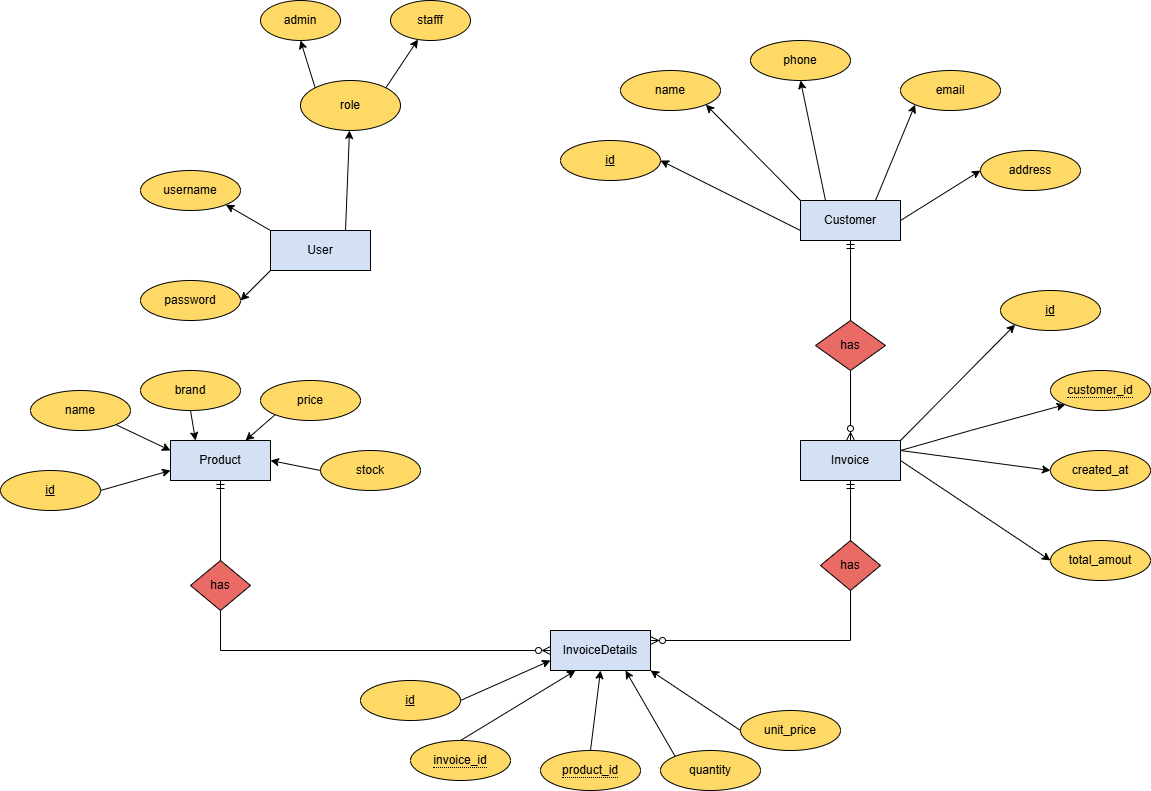

The diagram above was exported from draw.io. Its source (the exported page's mxGraphModel, read from the mxfile embedded in the PNG):
<mxGraphModel dx="2131" dy="1662" grid="1" gridSize="10" guides="1" tooltips="1" connect="1" arrows="1" fold="1" page="1" pageScale="1" pageWidth="850" pageHeight="1100" math="0" shadow="0">
  <root>
    <mxCell id="0" />
    <mxCell id="1" parent="0" />
    <mxCell id="a_FclK2gWN3WmjggqAaB-96" parent="1" style="whiteSpace=wrap;html=1;align=center;fillColor=#D4E1F5;" value="User" vertex="1">
      <mxGeometry height="40" width="100" x="220" y="60" as="geometry" />
    </mxCell>
    <mxCell id="a_FclK2gWN3WmjggqAaB-97" parent="1" style="ellipse;whiteSpace=wrap;html=1;align=center;fillColor=#FFD966;" value="username" vertex="1">
      <mxGeometry height="40" width="100" x="90" as="geometry" />
    </mxCell>
    <mxCell id="a_FclK2gWN3WmjggqAaB-98" parent="1" style="ellipse;whiteSpace=wrap;html=1;align=center;fillColor=#FFD966;" value="password" vertex="1">
      <mxGeometry height="40" width="100" x="90" y="110" as="geometry" />
    </mxCell>
    <mxCell id="a_FclK2gWN3WmjggqAaB-99" edge="1" parent="1" source="a_FclK2gWN3WmjggqAaB-96" style="endArrow=classic;html=1;rounded=0;entryX=1;entryY=1;entryDx=0;entryDy=0;exitX=0;exitY=0;exitDx=0;exitDy=0;" target="a_FclK2gWN3WmjggqAaB-97" value="">
      <mxGeometry height="50" relative="1" width="50" as="geometry">
        <mxPoint x="460" y="180" as="sourcePoint" />
        <mxPoint x="510" y="130" as="targetPoint" />
      </mxGeometry>
    </mxCell>
    <mxCell id="a_FclK2gWN3WmjggqAaB-100" edge="1" parent="1" source="a_FclK2gWN3WmjggqAaB-96" style="endArrow=classic;html=1;rounded=0;entryX=1;entryY=0.5;entryDx=0;entryDy=0;exitX=0;exitY=1;exitDx=0;exitDy=0;" target="a_FclK2gWN3WmjggqAaB-98" value="">
      <mxGeometry height="50" relative="1" width="50" as="geometry">
        <mxPoint x="254.64" y="165.86" as="sourcePoint" />
        <mxPoint x="209.64" y="139.86" as="targetPoint" />
      </mxGeometry>
    </mxCell>
    <mxCell id="a_FclK2gWN3WmjggqAaB-101" parent="1" style="whiteSpace=wrap;html=1;align=center;fillColor=#D4E1F5;" value="Customer" vertex="1">
      <mxGeometry height="40" width="100" x="750" y="30" as="geometry" />
    </mxCell>
    <mxCell id="a_FclK2gWN3WmjggqAaB-102" parent="1" style="ellipse;whiteSpace=wrap;html=1;align=center;fillColor=#FFD966;" value="&lt;u&gt;id&lt;/u&gt;" vertex="1">
      <mxGeometry height="40" width="100" x="510" y="-30" as="geometry" />
    </mxCell>
    <mxCell id="a_FclK2gWN3WmjggqAaB-103" parent="1" style="ellipse;whiteSpace=wrap;html=1;align=center;fillColor=#FFD966;" value="name" vertex="1">
      <mxGeometry height="40" width="100" x="570" y="-100" as="geometry" />
    </mxCell>
    <mxCell id="a_FclK2gWN3WmjggqAaB-104" parent="1" style="ellipse;whiteSpace=wrap;html=1;align=center;fillColor=#FFD966;" value="phone" vertex="1">
      <mxGeometry height="40" width="100" x="700" y="-130" as="geometry" />
    </mxCell>
    <mxCell id="a_FclK2gWN3WmjggqAaB-105" parent="1" style="ellipse;whiteSpace=wrap;html=1;align=center;fillColor=#FFD966;" value="email" vertex="1">
      <mxGeometry height="40" width="100" x="850" y="-100" as="geometry" />
    </mxCell>
    <mxCell id="a_FclK2gWN3WmjggqAaB-106" parent="1" style="ellipse;whiteSpace=wrap;html=1;align=center;fillColor=#FFD966;" value="address" vertex="1">
      <mxGeometry height="40" width="100" x="930" y="-20" as="geometry" />
    </mxCell>
    <mxCell id="a_FclK2gWN3WmjggqAaB-107" edge="1" parent="1" source="a_FclK2gWN3WmjggqAaB-101" style="endArrow=classic;html=1;rounded=0;exitX=0;exitY=0.75;exitDx=0;exitDy=0;entryX=1;entryY=0.5;entryDx=0;entryDy=0;" target="a_FclK2gWN3WmjggqAaB-102" value="">
      <mxGeometry height="50" relative="1" width="50" as="geometry">
        <mxPoint x="460" y="180" as="sourcePoint" />
        <mxPoint x="510" y="130" as="targetPoint" />
      </mxGeometry>
    </mxCell>
    <mxCell id="a_FclK2gWN3WmjggqAaB-108" edge="1" parent="1" source="a_FclK2gWN3WmjggqAaB-101" style="endArrow=classic;html=1;rounded=0;exitX=0;exitY=0;exitDx=0;exitDy=0;entryX=1;entryY=1;entryDx=0;entryDy=0;" target="a_FclK2gWN3WmjggqAaB-103" value="">
      <mxGeometry height="50" relative="1" width="50" as="geometry">
        <mxPoint x="580" y="50" as="sourcePoint" />
        <mxPoint x="540" y="40" as="targetPoint" />
      </mxGeometry>
    </mxCell>
    <mxCell id="a_FclK2gWN3WmjggqAaB-109" edge="1" parent="1" source="a_FclK2gWN3WmjggqAaB-101" style="endArrow=classic;html=1;rounded=0;exitX=0.25;exitY=0;exitDx=0;exitDy=0;entryX=0.5;entryY=1;entryDx=0;entryDy=0;" target="a_FclK2gWN3WmjggqAaB-104" value="">
      <mxGeometry height="50" relative="1" width="50" as="geometry">
        <mxPoint x="624.64" y="60" as="sourcePoint" />
        <mxPoint x="579.64" y="34" as="targetPoint" />
      </mxGeometry>
    </mxCell>
    <mxCell id="a_FclK2gWN3WmjggqAaB-110" edge="1" parent="1" source="a_FclK2gWN3WmjggqAaB-101" style="endArrow=classic;html=1;rounded=0;exitX=0.75;exitY=0;exitDx=0;exitDy=0;entryX=0;entryY=1;entryDx=0;entryDy=0;" target="a_FclK2gWN3WmjggqAaB-105" value="">
      <mxGeometry height="50" relative="1" width="50" as="geometry">
        <mxPoint x="655" y="70" as="sourcePoint" />
        <mxPoint x="650" y="10" as="targetPoint" />
      </mxGeometry>
    </mxCell>
    <mxCell id="a_FclK2gWN3WmjggqAaB-111" edge="1" parent="1" source="a_FclK2gWN3WmjggqAaB-101" style="endArrow=classic;html=1;rounded=0;exitX=1;exitY=0.5;exitDx=0;exitDy=0;entryX=0;entryY=0.5;entryDx=0;entryDy=0;" target="a_FclK2gWN3WmjggqAaB-106" value="">
      <mxGeometry height="50" relative="1" width="50" as="geometry">
        <mxPoint x="690" y="95.86" as="sourcePoint" />
        <mxPoint x="740" y="39.86" as="targetPoint" />
      </mxGeometry>
    </mxCell>
    <mxCell id="a_FclK2gWN3WmjggqAaB-112" parent="1" style="whiteSpace=wrap;html=1;align=center;fillColor=#D4E1F5;" value="Invoice" vertex="1">
      <mxGeometry height="40" width="100" x="750" y="270" as="geometry" />
    </mxCell>
    <mxCell id="a_FclK2gWN3WmjggqAaB-113" parent="1" style="ellipse;whiteSpace=wrap;html=1;align=center;fontStyle=4;fillColor=#FFD966;" value="id" vertex="1">
      <mxGeometry height="40" width="100" x="950" y="120" as="geometry" />
    </mxCell>
    <mxCell id="a_FclK2gWN3WmjggqAaB-115" parent="1" style="ellipse;whiteSpace=wrap;html=1;align=center;fillColor=#FFD966;" value="created_at" vertex="1">
      <mxGeometry height="40" width="100" x="1000" y="280" as="geometry" />
    </mxCell>
    <mxCell id="a_FclK2gWN3WmjggqAaB-116" parent="1" style="ellipse;whiteSpace=wrap;html=1;align=center;fillColor=#FFD966;" value="total_amout" vertex="1">
      <mxGeometry height="40" width="100" x="1000" y="370" as="geometry" />
    </mxCell>
    <mxCell id="a_FclK2gWN3WmjggqAaB-117" parent="1" style="ellipse;whiteSpace=wrap;html=1;align=center;fillColor=#FFD966;" value="&lt;span style=&quot;border-bottom: 1px dotted&quot;&gt;customer_id&lt;/span&gt;" vertex="1">
      <mxGeometry height="40" width="100" x="1000" y="200" as="geometry" />
    </mxCell>
    <mxCell id="a_FclK2gWN3WmjggqAaB-118" edge="1" parent="1" source="a_FclK2gWN3WmjggqAaB-112" style="endArrow=classic;html=1;rounded=0;exitX=1;exitY=0;exitDx=0;exitDy=0;entryX=0;entryY=1;entryDx=0;entryDy=0;" target="a_FclK2gWN3WmjggqAaB-113" value="">
      <mxGeometry height="50" relative="1" width="50" as="geometry">
        <mxPoint x="580" y="180" as="sourcePoint" />
        <mxPoint x="630" y="130" as="targetPoint" />
      </mxGeometry>
    </mxCell>
    <mxCell id="a_FclK2gWN3WmjggqAaB-119" edge="1" parent="1" source="a_FclK2gWN3WmjggqAaB-112" style="endArrow=classic;html=1;rounded=0;exitX=1;exitY=0.25;exitDx=0;exitDy=0;entryX=0;entryY=1;entryDx=0;entryDy=0;" target="a_FclK2gWN3WmjggqAaB-117" value="">
      <mxGeometry height="50" relative="1" width="50" as="geometry">
        <Array as="points">
          <mxPoint x="920" y="260" />
        </Array>
        <mxPoint x="580" y="180" as="sourcePoint" />
        <mxPoint x="630" y="130" as="targetPoint" />
      </mxGeometry>
    </mxCell>
    <mxCell id="a_FclK2gWN3WmjggqAaB-120" edge="1" parent="1" source="a_FclK2gWN3WmjggqAaB-112" style="endArrow=classic;html=1;rounded=0;exitX=1;exitY=0.25;exitDx=0;exitDy=0;entryX=0;entryY=0.5;entryDx=0;entryDy=0;" target="a_FclK2gWN3WmjggqAaB-115" value="">
      <mxGeometry height="50" relative="1" width="50" as="geometry">
        <mxPoint x="890" y="240" as="sourcePoint" />
        <mxPoint x="880" y="200" as="targetPoint" />
      </mxGeometry>
    </mxCell>
    <mxCell id="a_FclK2gWN3WmjggqAaB-121" edge="1" parent="1" source="a_FclK2gWN3WmjggqAaB-112" style="endArrow=classic;html=1;rounded=0;exitX=1;exitY=0.5;exitDx=0;exitDy=0;entryX=0;entryY=0.5;entryDx=0;entryDy=0;" target="a_FclK2gWN3WmjggqAaB-116" value="">
      <mxGeometry height="50" relative="1" width="50" as="geometry">
        <mxPoint x="880" y="290" as="sourcePoint" />
        <mxPoint x="950" y="250" as="targetPoint" />
      </mxGeometry>
    </mxCell>
    <mxCell id="a_FclK2gWN3WmjggqAaB-122" parent="1" style="whiteSpace=wrap;html=1;align=center;fillColor=#D4E1F5;" value="Product" vertex="1">
      <mxGeometry height="40" width="100" x="120" y="270" as="geometry" />
    </mxCell>
    <mxCell id="a_FclK2gWN3WmjggqAaB-123" parent="1" style="ellipse;whiteSpace=wrap;html=1;align=center;fontStyle=4;fillColor=#FFD966;" value="id" vertex="1">
      <mxGeometry height="40" width="100" x="-50" y="300" as="geometry" />
    </mxCell>
    <mxCell id="a_FclK2gWN3WmjggqAaB-124" parent="1" style="ellipse;whiteSpace=wrap;html=1;align=center;fillColor=#FFD966;" value="name" vertex="1">
      <mxGeometry height="40" width="100" x="-20" y="220" as="geometry" />
    </mxCell>
    <mxCell id="a_FclK2gWN3WmjggqAaB-125" parent="1" style="ellipse;whiteSpace=wrap;html=1;align=center;fillColor=#FFD966;" value="brand" vertex="1">
      <mxGeometry height="40" width="100" x="90" y="200" as="geometry" />
    </mxCell>
    <mxCell id="a_FclK2gWN3WmjggqAaB-126" parent="1" style="ellipse;whiteSpace=wrap;html=1;align=center;fillColor=#FFD966;" value="price" vertex="1">
      <mxGeometry height="40" width="100" x="210" y="210" as="geometry" />
    </mxCell>
    <mxCell id="a_FclK2gWN3WmjggqAaB-127" parent="1" style="ellipse;whiteSpace=wrap;html=1;align=center;fillColor=#FFD966;" value="stock" vertex="1">
      <mxGeometry height="40" width="100" x="270" y="280" as="geometry" />
    </mxCell>
    <mxCell id="a_FclK2gWN3WmjggqAaB-129" edge="1" parent="1" source="a_FclK2gWN3WmjggqAaB-123" style="endArrow=classic;html=1;rounded=0;exitX=1;exitY=0.5;exitDx=0;exitDy=0;entryX=0;entryY=0.75;entryDx=0;entryDy=0;" target="a_FclK2gWN3WmjggqAaB-122" value="">
      <mxGeometry height="50" relative="1" width="50" as="geometry">
        <mxPoint x="520" y="290" as="sourcePoint" />
        <mxPoint x="570" y="240" as="targetPoint" />
      </mxGeometry>
    </mxCell>
    <mxCell id="a_FclK2gWN3WmjggqAaB-130" edge="1" parent="1" source="a_FclK2gWN3WmjggqAaB-124" style="endArrow=classic;html=1;rounded=0;exitX=1;exitY=1;exitDx=0;exitDy=0;entryX=0;entryY=0.25;entryDx=0;entryDy=0;" target="a_FclK2gWN3WmjggqAaB-122" value="">
      <mxGeometry height="50" relative="1" width="50" as="geometry">
        <mxPoint x="50" y="290" as="sourcePoint" />
        <mxPoint x="120" y="270" as="targetPoint" />
      </mxGeometry>
    </mxCell>
    <mxCell id="a_FclK2gWN3WmjggqAaB-131" edge="1" parent="1" source="a_FclK2gWN3WmjggqAaB-125" style="endArrow=classic;html=1;rounded=0;exitX=0.5;exitY=1;exitDx=0;exitDy=0;entryX=0.25;entryY=0;entryDx=0;entryDy=0;" target="a_FclK2gWN3WmjggqAaB-122" value="">
      <mxGeometry height="50" relative="1" width="50" as="geometry">
        <mxPoint x="79.64" y="234" as="sourcePoint" />
        <mxPoint x="134.64" y="260" as="targetPoint" />
      </mxGeometry>
    </mxCell>
    <mxCell id="a_FclK2gWN3WmjggqAaB-132" edge="1" parent="1" source="a_FclK2gWN3WmjggqAaB-126" style="endArrow=classic;html=1;rounded=0;exitX=0;exitY=1;exitDx=0;exitDy=0;entryX=0.75;entryY=0;entryDx=0;entryDy=0;" target="a_FclK2gWN3WmjggqAaB-122" value="">
      <mxGeometry height="50" relative="1" width="50" as="geometry">
        <mxPoint x="179.64" y="234" as="sourcePoint" />
        <mxPoint x="234.64" y="260" as="targetPoint" />
      </mxGeometry>
    </mxCell>
    <mxCell id="a_FclK2gWN3WmjggqAaB-133" edge="1" parent="1" source="a_FclK2gWN3WmjggqAaB-127" style="endArrow=classic;html=1;rounded=0;exitX=0;exitY=0.5;exitDx=0;exitDy=0;entryX=1;entryY=0.5;entryDx=0;entryDy=0;" target="a_FclK2gWN3WmjggqAaB-122" value="">
      <mxGeometry height="50" relative="1" width="50" as="geometry">
        <mxPoint x="232.32" y="329.86" as="sourcePoint" />
        <mxPoint x="287.32" y="355.86" as="targetPoint" />
      </mxGeometry>
    </mxCell>
    <mxCell id="a_FclK2gWN3WmjggqAaB-134" parent="1" style="shape=rhombus;perimeter=rhombusPerimeter;whiteSpace=wrap;html=1;align=center;fillColor=#EA6B66;" value="has" vertex="1">
      <mxGeometry height="50" width="70" x="765" y="150" as="geometry" />
    </mxCell>
    <mxCell id="a_FclK2gWN3WmjggqAaB-137" edge="1" parent="1" source="a_FclK2gWN3WmjggqAaB-134" style="fontSize=12;html=1;endArrow=ERmandOne;rounded=0;entryX=0.5;entryY=1;entryDx=0;entryDy=0;exitX=0.5;exitY=0;exitDx=0;exitDy=0;" target="a_FclK2gWN3WmjggqAaB-101" value="">
      <mxGeometry height="100" relative="1" width="100" as="geometry">
        <mxPoint x="620" y="420" as="sourcePoint" />
        <mxPoint x="720" y="320" as="targetPoint" />
      </mxGeometry>
    </mxCell>
    <mxCell id="a_FclK2gWN3WmjggqAaB-138" edge="1" parent="1" source="a_FclK2gWN3WmjggqAaB-134" style="fontSize=12;html=1;endArrow=ERzeroToMany;endFill=1;rounded=0;entryX=0.5;entryY=0;entryDx=0;entryDy=0;exitX=0.5;exitY=1;exitDx=0;exitDy=0;" target="a_FclK2gWN3WmjggqAaB-112" value="">
      <mxGeometry height="100" relative="1" width="100" as="geometry">
        <mxPoint x="500" y="310" as="sourcePoint" />
        <mxPoint x="600" y="210" as="targetPoint" />
      </mxGeometry>
    </mxCell>
    <mxCell id="a_FclK2gWN3WmjggqAaB-139" parent="1" style="whiteSpace=wrap;html=1;align=center;fillColor=#D4E1F5;" value="InvoiceDetails" vertex="1">
      <mxGeometry height="40" width="100" x="500" y="460" as="geometry" />
    </mxCell>
    <mxCell id="a_FclK2gWN3WmjggqAaB-140" parent="1" style="ellipse;whiteSpace=wrap;html=1;align=center;fontStyle=4;fillColor=#FFD966;" value="id" vertex="1">
      <mxGeometry height="40" width="100" x="310" y="510" as="geometry" />
    </mxCell>
    <mxCell id="a_FclK2gWN3WmjggqAaB-141" parent="1" style="ellipse;whiteSpace=wrap;html=1;align=center;fillColor=#FFD966;" value="&lt;span style=&quot;border-bottom: 1px dotted&quot;&gt;product_id&lt;/span&gt;" vertex="1">
      <mxGeometry height="40" width="100" x="490" y="580" as="geometry" />
    </mxCell>
    <mxCell id="a_FclK2gWN3WmjggqAaB-142" parent="1" style="ellipse;whiteSpace=wrap;html=1;align=center;fillColor=#FFD966;" value="&lt;span style=&quot;border-bottom: 1px dotted&quot;&gt;invoice_id&lt;/span&gt;" vertex="1">
      <mxGeometry height="40" width="100" x="360" y="570" as="geometry" />
    </mxCell>
    <mxCell id="a_FclK2gWN3WmjggqAaB-143" parent="1" style="ellipse;whiteSpace=wrap;html=1;align=center;fillColor=#FFD966;" value="unit_price" vertex="1">
      <mxGeometry height="40" width="100" x="690" y="540" as="geometry" />
    </mxCell>
    <mxCell id="a_FclK2gWN3WmjggqAaB-144" parent="1" style="ellipse;whiteSpace=wrap;html=1;align=center;fillColor=#FFD966;" value="quantity" vertex="1">
      <mxGeometry height="40" width="100" x="610" y="580" as="geometry" />
    </mxCell>
    <mxCell id="a_FclK2gWN3WmjggqAaB-145" edge="1" parent="1" source="a_FclK2gWN3WmjggqAaB-140" style="endArrow=classic;html=1;rounded=0;exitX=1;exitY=0.5;exitDx=0;exitDy=0;entryX=0;entryY=0.75;entryDx=0;entryDy=0;" target="a_FclK2gWN3WmjggqAaB-139" value="">
      <mxGeometry height="50" relative="1" width="50" as="geometry">
        <mxPoint x="520" y="420" as="sourcePoint" />
        <mxPoint x="570" y="370" as="targetPoint" />
      </mxGeometry>
    </mxCell>
    <mxCell id="a_FclK2gWN3WmjggqAaB-146" edge="1" parent="1" source="a_FclK2gWN3WmjggqAaB-142" style="endArrow=classic;html=1;rounded=0;exitX=0.5;exitY=0;exitDx=0;exitDy=0;entryX=0.25;entryY=1;entryDx=0;entryDy=0;" target="a_FclK2gWN3WmjggqAaB-139" value="">
      <mxGeometry height="50" relative="1" width="50" as="geometry">
        <mxPoint x="500" y="540" as="sourcePoint" />
        <mxPoint x="590" y="500" as="targetPoint" />
      </mxGeometry>
    </mxCell>
    <mxCell id="a_FclK2gWN3WmjggqAaB-147" edge="1" parent="1" source="a_FclK2gWN3WmjggqAaB-141" style="endArrow=classic;html=1;rounded=0;exitX=0.5;exitY=0;exitDx=0;exitDy=0;entryX=0.5;entryY=1;entryDx=0;entryDy=0;" target="a_FclK2gWN3WmjggqAaB-139" value="">
      <mxGeometry height="50" relative="1" width="50" as="geometry">
        <mxPoint x="525" y="560" as="sourcePoint" />
        <mxPoint x="575" y="510" as="targetPoint" />
      </mxGeometry>
    </mxCell>
    <mxCell id="a_FclK2gWN3WmjggqAaB-148" edge="1" parent="1" source="a_FclK2gWN3WmjggqAaB-144" style="endArrow=classic;html=1;rounded=0;exitX=0;exitY=0;exitDx=0;exitDy=0;entryX=0.75;entryY=1;entryDx=0;entryDy=0;" target="a_FclK2gWN3WmjggqAaB-139" value="">
      <mxGeometry height="50" relative="1" width="50" as="geometry">
        <mxPoint x="645" y="560" as="sourcePoint" />
        <mxPoint x="595" y="500" as="targetPoint" />
      </mxGeometry>
    </mxCell>
    <mxCell id="a_FclK2gWN3WmjggqAaB-149" edge="1" parent="1" source="a_FclK2gWN3WmjggqAaB-143" style="endArrow=classic;html=1;rounded=0;exitX=0;exitY=0.5;exitDx=0;exitDy=0;entryX=1;entryY=1;entryDx=0;entryDy=0;" target="a_FclK2gWN3WmjggqAaB-139" value="">
      <mxGeometry height="50" relative="1" width="50" as="geometry">
        <mxPoint x="690" y="520.14" as="sourcePoint" />
        <mxPoint x="610" y="474.14" as="targetPoint" />
      </mxGeometry>
    </mxCell>
    <mxCell id="a_FclK2gWN3WmjggqAaB-150" parent="1" style="shape=rhombus;perimeter=rhombusPerimeter;whiteSpace=wrap;html=1;align=center;fillColor=#EA6B66;" value="has" vertex="1">
      <mxGeometry height="50" width="60" x="770" y="370" as="geometry" />
    </mxCell>
    <mxCell id="a_FclK2gWN3WmjggqAaB-151" parent="1" style="shape=rhombus;perimeter=rhombusPerimeter;whiteSpace=wrap;html=1;align=center;fillColor=#EA6B66;" value="has" vertex="1">
      <mxGeometry height="50" width="60" x="140" y="390" as="geometry" />
    </mxCell>
    <mxCell id="a_FclK2gWN3WmjggqAaB-152" edge="1" parent="1" source="a_FclK2gWN3WmjggqAaB-151" style="fontSize=12;html=1;endArrow=ERzeroToMany;endFill=1;rounded=0;exitX=0.5;exitY=1;exitDx=0;exitDy=0;entryX=0;entryY=0.5;entryDx=0;entryDy=0;" target="a_FclK2gWN3WmjggqAaB-139" value="">
      <mxGeometry height="100" relative="1" width="100" as="geometry">
        <Array as="points">
          <mxPoint x="170" y="480" />
        </Array>
        <mxPoint x="100" y="600" as="sourcePoint" />
        <mxPoint x="200" y="500" as="targetPoint" />
      </mxGeometry>
    </mxCell>
    <mxCell id="a_FclK2gWN3WmjggqAaB-153" edge="1" parent="1" source="a_FclK2gWN3WmjggqAaB-150" style="fontSize=12;html=1;endArrow=ERzeroToMany;endFill=1;rounded=0;entryX=1;entryY=0.25;entryDx=0;entryDy=0;exitX=0.5;exitY=1;exitDx=0;exitDy=0;" target="a_FclK2gWN3WmjggqAaB-139" value="">
      <mxGeometry height="100" relative="1" width="100" as="geometry">
        <Array as="points">
          <mxPoint x="800" y="470" />
        </Array>
        <mxPoint x="810" y="560" as="sourcePoint" />
        <mxPoint x="910" y="460" as="targetPoint" />
      </mxGeometry>
    </mxCell>
    <mxCell id="a_FclK2gWN3WmjggqAaB-154" edge="1" parent="1" source="a_FclK2gWN3WmjggqAaB-151" style="fontSize=12;html=1;endArrow=ERmandOne;rounded=0;entryX=0.5;entryY=1;entryDx=0;entryDy=0;exitX=0.5;exitY=0;exitDx=0;exitDy=0;" target="a_FclK2gWN3WmjggqAaB-122" value="">
      <mxGeometry height="100" relative="1" width="100" as="geometry">
        <mxPoint x="290" y="450" as="sourcePoint" />
        <mxPoint x="290" y="370" as="targetPoint" />
      </mxGeometry>
    </mxCell>
    <mxCell id="a_FclK2gWN3WmjggqAaB-155" edge="1" parent="1" source="a_FclK2gWN3WmjggqAaB-150" style="fontSize=12;html=1;endArrow=ERmandOne;rounded=0;entryX=0.5;entryY=1;entryDx=0;entryDy=0;exitX=0.5;exitY=0;exitDx=0;exitDy=0;" target="a_FclK2gWN3WmjggqAaB-112" value="">
      <mxGeometry height="100" relative="1" width="100" as="geometry">
        <mxPoint x="840" y="400" as="sourcePoint" />
        <mxPoint x="840" y="320" as="targetPoint" />
      </mxGeometry>
    </mxCell>
    <mxCell id="GMe7Zb2Ao1xTgmjIcKcQ-1" edge="1" parent="1" source="a_FclK2gWN3WmjggqAaB-96" style="endArrow=classic;html=1;rounded=0;exitX=0.75;exitY=0;exitDx=0;exitDy=0;" target="GMe7Zb2Ao1xTgmjIcKcQ-2" value="">
      <mxGeometry height="50" relative="1" width="50" as="geometry">
        <mxPoint x="310" y="220" as="sourcePoint" />
        <mxPoint x="290" y="-10" as="targetPoint" />
      </mxGeometry>
    </mxCell>
    <mxCell id="GMe7Zb2Ao1xTgmjIcKcQ-2" parent="1" style="ellipse;whiteSpace=wrap;html=1;fillColor=#FFD966;" value="role" vertex="1">
      <mxGeometry height="50" width="100" x="250" y="-90" as="geometry" />
    </mxCell>
    <mxCell id="GMe7Zb2Ao1xTgmjIcKcQ-4" edge="1" parent="1" source="GMe7Zb2Ao1xTgmjIcKcQ-2" style="endArrow=classic;html=1;rounded=0;exitX=0;exitY=0;exitDx=0;exitDy=0;entryX=0.5;entryY=1;entryDx=0;entryDy=0;" target="GMe7Zb2Ao1xTgmjIcKcQ-7" value="">
      <mxGeometry height="50" relative="1" width="50" as="geometry">
        <mxPoint x="400" y="-60" as="sourcePoint" />
        <mxPoint x="250" y="-130" as="targetPoint" />
      </mxGeometry>
    </mxCell>
    <mxCell id="GMe7Zb2Ao1xTgmjIcKcQ-5" edge="1" parent="1" source="GMe7Zb2Ao1xTgmjIcKcQ-2" style="endArrow=classic;html=1;rounded=0;exitX=1;exitY=0;exitDx=0;exitDy=0;" target="GMe7Zb2Ao1xTgmjIcKcQ-6" value="">
      <mxGeometry height="50" relative="1" width="50" as="geometry">
        <mxPoint x="360.36" y="-113" as="sourcePoint" />
        <mxPoint x="350" y="-130" as="targetPoint" />
      </mxGeometry>
    </mxCell>
    <mxCell id="GMe7Zb2Ao1xTgmjIcKcQ-6" parent="1" style="ellipse;whiteSpace=wrap;html=1;fillColor=#FFD966;" value="stafff" vertex="1">
      <mxGeometry height="40" width="80" x="340" y="-170" as="geometry" />
    </mxCell>
    <mxCell id="GMe7Zb2Ao1xTgmjIcKcQ-7" parent="1" style="ellipse;whiteSpace=wrap;html=1;fillColor=#FFD966;" value="admin" vertex="1">
      <mxGeometry height="40" width="80" x="210" y="-170" as="geometry" />
    </mxCell>
  </root>
</mxGraphModel>